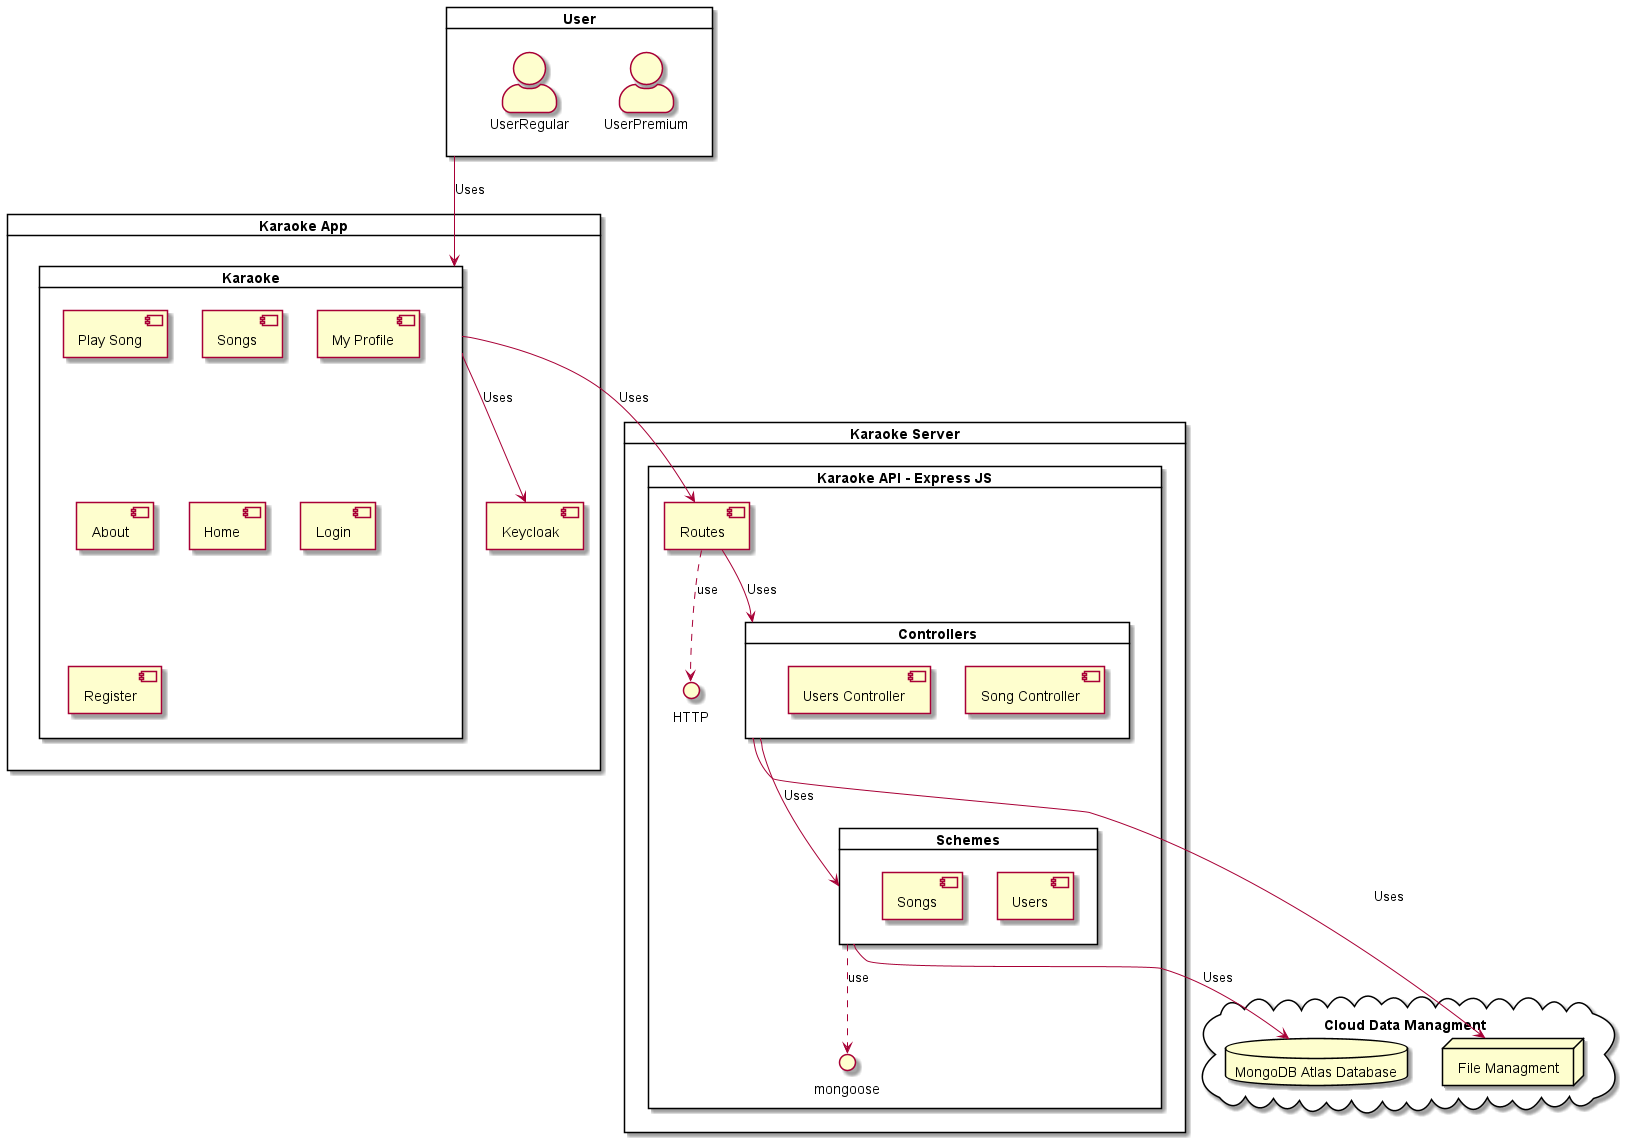

The diagram above was rendered by PlantUML. Its source (embedded in the PNG):
@startuml
skinparam actorStyle awesome

card User as User{
"UserPremium" as UserPremium
"UserRegular" as UserRegular
}


card "Karaoke App" {
component Keycloak as Auth
card Karaoke as karaokeApp{
	component "Play Song" as play
	component "Songs" as songs
	component "My Profile" as profile
	component "About" as about
	component "Home" as home 
	component "Login" as login
	component "Register" as register
}

}

card "Karaoke Server"{

	card "Karaoke API - Express JS" as karaokeApi{
		component Routes as Routes
		card Controllers as Controllers{
			component "Song Controller" as songC
			component "Users Controller" as usersC
		}
		card Schemes as Schemes{
			component Users as users
			component Songs as song
		}
		() "HTTP" 
		Routes ..> HTTP : use
		() "mongoose"
		Schemes ..> mongoose: use


	}
}





cloud "Cloud Data Managment" {

database "MongoDB Atlas Database" as db
node "File Managment" as fm
	
}

karaokeApp --> Auth: Uses
User--> karaokeApp: Uses
karaokeApp --> Routes: Uses
Schemes  --> db: Uses
Controllers --> fm: Uses
Controllers --> Schemes:Uses
Routes --> Controllers: Uses

@enduml